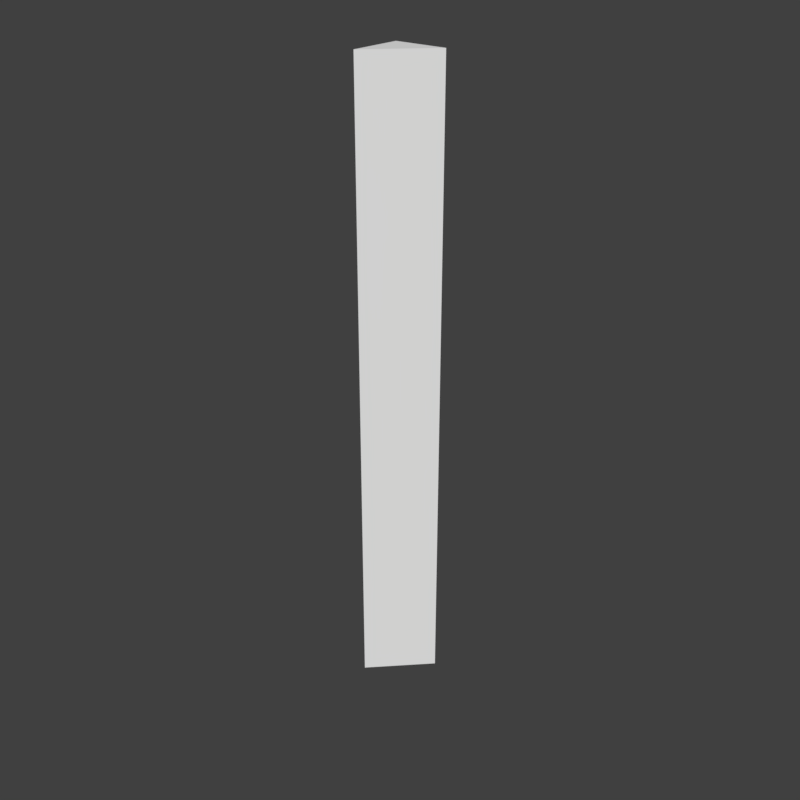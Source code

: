 # Source: SM_Wall_Corner_3x025.blend  (saved by Blender 2.79.0; exported with 4.5.12 LTS)
import bpy
from mathutils import Matrix  # noqa: F401  (used for matrix-valued properties, if any)

bpy.ops.wm.read_factory_settings(use_empty=True)
scene = bpy.context.scene
scene.name = 'Scene'

# ---- collections
col_collection_1 = bpy.data.collections.new('Collection 1'); scene.collection.children.link(col_collection_1)

# ---- world
world_world = bpy.data.worlds.new('World'); scene.world = world_world
world_world.color = (0.05088, 0.05088, 0.05088)
world_world.use_sun_shadow = False
world_world.sun_shadow_jitter_overblur = 0.0
world_world.cycles.sampling_method = 'MANUAL'

# ---- meshes
me_sm_wall_corner_3x025 = bpy.data.meshes.new('SM_Wall_Corner_3x025')
me_sm_wall_corner_3x025.from_pydata([(0.0, 0.0, 0.0), (0.25, 0.0, -1.093e-08), (0.0, -0.25, -1.093e-08), (0.25, 0.0, -1.093e-08), (0.0, 0.0, 3.0), (0.0, -0.25, 3.0), (0.25, 0.0, 3.0)], [(0, 1)], [(2, 0, 3), (5, 6, 4), (3, 0, 4, 6), (2, 3, 6, 5), (0, 2, 5, 4)])
me_sm_wall_corner_3x025.use_remesh_preserve_volume = False
me_sm_wall_corner_3x025.use_remesh_preserve_attributes = False
me_sm_wall_corner_3x025.use_mirror_vertex_groups = False
me_sm_wall_corner_3x025.update()

# ---- objects
ob_sm_wall_corner_3x025 = bpy.data.objects.new('SM_Wall_Corner_3x025', me_sm_wall_corner_3x025)

# ---- transforms, parenting, visibility, modifiers, constraints
ob_sm_wall_corner_3x025.location = (0.0, 0.0, 0.0)
ob_sm_wall_corner_3x025.lineart.crease_threshold = 0.0

# ---- collection membership
col_collection_1.objects.link(ob_sm_wall_corner_3x025)

# ---- scene / render settings (as saved in the file)
scene.frame_start = 1; scene.frame_end = 250; scene.frame_set(1)
scene.render.engine = 'CYCLES'
scene.render.resolution_x = 1024
scene.render.resolution_y = 1024
scene.render.resolution_percentage = 50
scene.render.dither_intensity = 0.0
scene.cycles.use_denoising = False
scene.cycles.samples = 128
scene.cycles.sampling_pattern = 'TABULATED_SOBOL'
scene.cycles.use_adaptive_sampling = False
scene.cycles.use_light_tree = False
scene.cycles.blur_glossy = 0.0
scene.cycles.sample_clamp_indirect = 0.0
scene.view_settings.view_transform = 'Standard'
bpy.context.view_layer.update()

# ---- added for rendering (the .blend has no active camera and no usable light): camera, sun
cam_auto = bpy.data.cameras.new('AutoCamera')
cam_auto.lens = 50.0
cam_auto.sensor_width = 36.0
cam_auto.clip_end = 1000.0
ob_auto_camera = bpy.data.objects.new('AutoCamera', cam_auto)
scene.collection.objects.link(ob_auto_camera)
ob_auto_camera.location = (2.91988, -3.47886, 3.73591)
ob_auto_camera.rotation_euler = (1.09748, -7.21219e-08, 0.694738)
scene.camera = ob_auto_camera
light_auto_sun = bpy.data.lights.new('AutoSun', 'SUN')
light_auto_sun.energy = 3.0
light_auto_sun.angle = 0.0523599
ob_auto_sun = bpy.data.objects.new('AutoSun', light_auto_sun)
scene.collection.objects.link(ob_auto_sun)
ob_auto_sun.rotation_euler = (0.872665, 0.174533, 0.523599)
bpy.context.view_layer.update()
